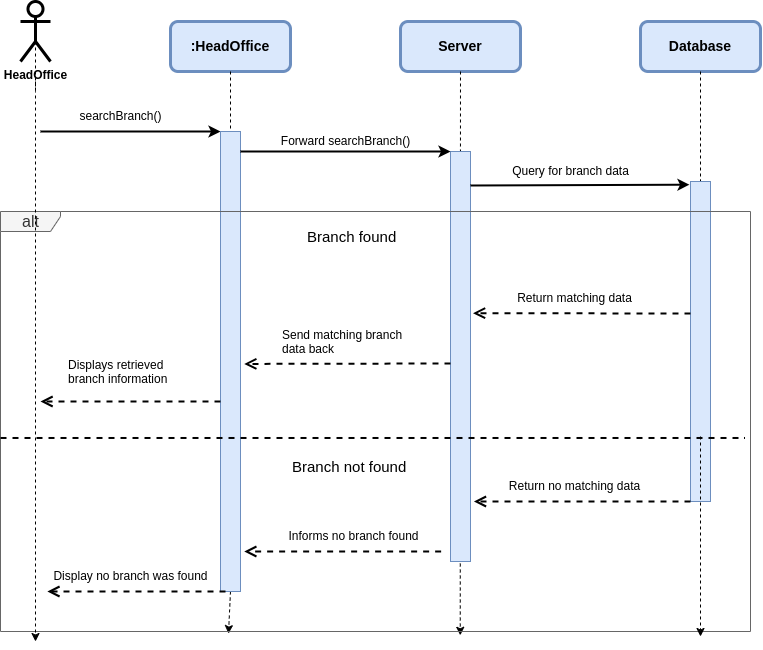

The diagram above was exported from draw.io. Its source (the exported page's mxGraphModel, read from the mxfile embedded in the PNG):
<mxGraphModel dx="1078" dy="765" grid="1" gridSize="10" guides="1" tooltips="1" connect="1" arrows="1" fold="1" page="1" pageScale="1" pageWidth="850" pageHeight="1100" background="#ffffff" math="0" shadow="0">
  <root>
    <mxCell id="0" />
    <mxCell id="1" parent="0" />
    <mxCell id="39" value="&lt;b&gt;HeadOffice&lt;br&gt;&lt;/b&gt;" style="shape=umlActor;verticalLabelPosition=bottom;verticalAlign=top;html=1;outlineConnect=0;strokeWidth=3;rounded=1;" parent="1" vertex="1">
      <mxGeometry x="60" y="20" width="30" height="60" as="geometry" />
    </mxCell>
    <mxCell id="41" value="" style="endArrow=classic;html=1;strokeWidth=2;" parent="1" edge="1">
      <mxGeometry relative="1" as="geometry">
        <mxPoint x="80" y="150" as="sourcePoint" />
        <mxPoint x="260" y="150" as="targetPoint" />
      </mxGeometry>
    </mxCell>
    <mxCell id="42" value="searchBranch()" style="text;html=1;align=center;verticalAlign=middle;resizable=0;points=[];autosize=1;strokeColor=none;fillColor=none;" parent="1" vertex="1">
      <mxGeometry x="105" y="120" width="110" height="30" as="geometry" />
    </mxCell>
    <mxCell id="43" value="&lt;span style=&quot;font-size: 14px;&quot;&gt;&lt;b style=&quot;&quot;&gt;&lt;font style=&quot;&quot; color=&quot;#000000&quot;&gt;:HeadOffice&lt;/font&gt;&lt;/b&gt;&lt;/span&gt;" style="rounded=1;whiteSpace=wrap;html=1;strokeWidth=3;fillColor=#dae8fc;strokeColor=#6c8ebf;" parent="1" vertex="1">
      <mxGeometry x="210" y="40" width="120" height="50" as="geometry" />
    </mxCell>
    <mxCell id="44" style="edgeStyle=none;html=1;exitX=0.5;exitY=1;exitDx=0;exitDy=0;dashed=1;strokeWidth=1;startArrow=none;entryX=0.304;entryY=1.005;entryDx=0;entryDy=0;entryPerimeter=0;" parent="1" source="49" target="60" edge="1">
      <mxGeometry relative="1" as="geometry">
        <mxPoint x="270" y="730" as="targetPoint" />
        <Array as="points" />
        <mxPoint x="85" y="60" as="sourcePoint" />
      </mxGeometry>
    </mxCell>
    <mxCell id="45" value="&lt;span style=&quot;font-size: 14px;&quot;&gt;&lt;b&gt;&lt;font color=&quot;#000000&quot;&gt;Server&lt;/font&gt;&lt;/b&gt;&lt;/span&gt;" style="rounded=1;whiteSpace=wrap;html=1;strokeWidth=3;fillColor=#dae8fc;strokeColor=#6c8ebf;" parent="1" vertex="1">
      <mxGeometry x="440" y="40" width="120" height="50" as="geometry" />
    </mxCell>
    <mxCell id="46" style="edgeStyle=none;html=1;dashed=1;strokeWidth=1;entryX=0.613;entryY=1.009;entryDx=0;entryDy=0;entryPerimeter=0;" parent="1" source="45" target="60" edge="1">
      <mxGeometry relative="1" as="geometry">
        <mxPoint x="500" y="720" as="targetPoint" />
        <Array as="points" />
        <mxPoint x="480" y="100" as="sourcePoint" />
      </mxGeometry>
    </mxCell>
    <mxCell id="47" value="" style="html=1;points=[];perimeter=orthogonalPerimeter;fontSize=13;fillColor=#dae8fc;strokeColor=#6c8ebf;" parent="1" vertex="1">
      <mxGeometry x="490" y="170" width="20" height="410" as="geometry" />
    </mxCell>
    <mxCell id="48" value="" style="edgeStyle=none;html=1;exitX=0.5;exitY=1;exitDx=0;exitDy=0;dashed=1;strokeWidth=1;endArrow=none;" parent="1" source="43" target="49" edge="1">
      <mxGeometry relative="1" as="geometry">
        <mxPoint x="270" y="570" as="targetPoint" />
        <Array as="points" />
        <mxPoint x="270" y="90" as="sourcePoint" />
      </mxGeometry>
    </mxCell>
    <mxCell id="49" value="" style="html=1;points=[];perimeter=orthogonalPerimeter;fontSize=13;fillColor=#dae8fc;strokeColor=#6c8ebf;" parent="1" vertex="1">
      <mxGeometry x="260" y="150" width="20" height="460" as="geometry" />
    </mxCell>
    <mxCell id="50" value="" style="endArrow=classic;html=1;strokeWidth=2;" parent="1" edge="1">
      <mxGeometry relative="1" as="geometry">
        <mxPoint x="280" y="170" as="sourcePoint" />
        <mxPoint x="490" y="170" as="targetPoint" />
        <Array as="points">
          <mxPoint x="380" y="170" />
        </Array>
      </mxGeometry>
    </mxCell>
    <mxCell id="51" value="Forward searchBranch()" style="text;html=1;align=center;verticalAlign=middle;resizable=0;points=[];autosize=1;strokeColor=none;fillColor=none;" parent="1" vertex="1">
      <mxGeometry x="310" y="145" width="150" height="30" as="geometry" />
    </mxCell>
    <mxCell id="52" value="&lt;span style=&quot;font-size: 14px;&quot;&gt;&lt;b style=&quot;&quot;&gt;&lt;font color=&quot;#000000&quot;&gt;Database&lt;/font&gt;&lt;/b&gt;&lt;/span&gt;" style="rounded=1;whiteSpace=wrap;html=1;strokeWidth=3;fillColor=#dae8fc;strokeColor=#6c8ebf;" parent="1" vertex="1">
      <mxGeometry x="680" y="40" width="120" height="50" as="geometry" />
    </mxCell>
    <mxCell id="53" value="" style="endArrow=classic;html=1;strokeWidth=2;entryX=-0.05;entryY=0.01;entryDx=0;entryDy=0;entryPerimeter=0;" parent="1" target="56" edge="1">
      <mxGeometry relative="1" as="geometry">
        <mxPoint x="510" y="204" as="sourcePoint" />
        <mxPoint x="719.16" y="200.00000000000003" as="targetPoint" />
      </mxGeometry>
    </mxCell>
    <mxCell id="55" value="" style="edgeStyle=none;html=1;dashed=1;strokeWidth=1;exitX=0.5;exitY=1;exitDx=0;exitDy=0;endArrow=none;" parent="1" source="52" target="56" edge="1">
      <mxGeometry relative="1" as="geometry">
        <mxPoint x="740" y="720" as="targetPoint" />
        <Array as="points" />
        <mxPoint x="740" y="90" as="sourcePoint" />
      </mxGeometry>
    </mxCell>
    <mxCell id="56" value="" style="html=1;points=[];perimeter=orthogonalPerimeter;fontSize=13;fillColor=#dae8fc;strokeColor=#6c8ebf;" parent="1" vertex="1">
      <mxGeometry x="730" y="200" width="20" height="320" as="geometry" />
    </mxCell>
    <mxCell id="57" value="" style="edgeStyle=none;html=1;dashed=1;strokeWidth=1;startArrow=none;endArrow=none;" parent="1" edge="1">
      <mxGeometry relative="1" as="geometry">
        <mxPoint x="75" y="110" as="targetPoint" />
        <Array as="points" />
        <mxPoint x="75" y="100" as="sourcePoint" />
      </mxGeometry>
    </mxCell>
    <mxCell id="59" value="Query for branch data" style="text;html=1;align=center;verticalAlign=middle;resizable=0;points=[];autosize=1;strokeColor=none;fillColor=none;" parent="1" vertex="1">
      <mxGeometry x="540" y="175" width="140" height="30" as="geometry" />
    </mxCell>
    <mxCell id="60" value="&lt;font style=&quot;font-size: 16px;&quot;&gt;alt&lt;/font&gt;" style="shape=umlFrame;tabWidth=110;tabHeight=30;tabPosition=left;html=1;boundedLbl=1;labelInHeader=1;width=60;height=20;rounded=0;shadow=0;glass=0;sketch=0;fontSize=15;fillColor=#f5f5f5;fontColor=#333333;strokeColor=#666666;" parent="1" vertex="1">
      <mxGeometry x="40" y="230" width="750" height="420" as="geometry" />
    </mxCell>
    <mxCell id="61" value="Branch found" style="text;rounded=0;shadow=0;glass=0;sketch=0;fontSize=15;" parent="60" vertex="1">
      <mxGeometry width="100" height="20" relative="1" as="geometry">
        <mxPoint x="305" y="10" as="offset" />
      </mxGeometry>
    </mxCell>
    <mxCell id="62" value="" style="line;strokeWidth=2;dashed=1;labelPosition=center;verticalLabelPosition=bottom;align=left;verticalAlign=top;spacingLeft=20;spacingTop=15;rounded=0;shadow=0;glass=0;sketch=0;fontSize=16;" parent="60" vertex="1">
      <mxGeometry x="0.001313293448125639" y="218.07891875356876" width="744.4444444444443" height="16.800000000000004" as="geometry" />
    </mxCell>
    <mxCell id="63" value="Branch not found" style="text;rounded=0;shadow=0;glass=0;sketch=0;fontSize=15;" parent="60" vertex="1">
      <mxGeometry width="100" height="60" relative="1" as="geometry">
        <mxPoint x="290" y="240" as="offset" />
      </mxGeometry>
    </mxCell>
    <mxCell id="64" value="Return matching data" style="text;html=1;align=center;verticalAlign=middle;resizable=0;points=[];autosize=1;strokeColor=none;fillColor=none;" parent="60" vertex="1">
      <mxGeometry x="503.7508522727272" y="71.70439024390245" width="140" height="30" as="geometry" />
    </mxCell>
    <mxCell id="65" value="" style="html=1;verticalAlign=bottom;endArrow=open;dashed=1;endSize=8;strokeWidth=2;fontSize=13;entryX=1.042;entryY=0.315;entryDx=0;entryDy=0;entryPerimeter=0;" parent="60" edge="1">
      <mxGeometry x="0.4222" relative="1" as="geometry">
        <mxPoint x="690" y="102" as="sourcePoint" />
        <mxPoint x="472.5058522727271" y="101.70170731707324" as="targetPoint" />
        <mxPoint as="offset" />
      </mxGeometry>
    </mxCell>
    <mxCell id="66" value="Send matching branch&lt;br&gt;data back" style="text;whiteSpace=wrap;html=1;" parent="60" vertex="1">
      <mxGeometry x="280.0034172077922" y="110.00390243902437" width="233.7662337662337" height="59.99999999999999" as="geometry" />
    </mxCell>
    <mxCell id="67" value="" style="html=1;verticalAlign=bottom;endArrow=open;dashed=1;endSize=8;strokeWidth=2;fontSize=13;entryX=1.042;entryY=0.315;entryDx=0;entryDy=0;entryPerimeter=0;" parent="60" edge="1">
      <mxGeometry x="0.4222" relative="1" as="geometry">
        <mxPoint x="450" y="152" as="sourcePoint" />
        <mxPoint x="243.75085227272717" y="152.42853658536586" as="targetPoint" />
        <mxPoint as="offset" />
      </mxGeometry>
    </mxCell>
    <mxCell id="68" value="" style="html=1;verticalAlign=bottom;endArrow=open;dashed=1;endSize=8;strokeWidth=2;fontSize=13;" parent="60" edge="1">
      <mxGeometry x="0.4222" relative="1" as="geometry">
        <mxPoint x="220" y="190" as="sourcePoint" />
        <mxPoint x="40" y="190" as="targetPoint" />
        <mxPoint as="offset" />
      </mxGeometry>
    </mxCell>
    <mxCell id="69" value="Displays retrieved&amp;nbsp;&lt;br&gt;branch information" style="text;whiteSpace=wrap;html=1;" parent="60" vertex="1">
      <mxGeometry x="65.62341720779219" y="139.99951219512192" width="233.7662337662337" height="59.99999999999999" as="geometry" />
    </mxCell>
    <mxCell id="70" value="" style="html=1;verticalAlign=bottom;endArrow=open;dashed=1;endSize=8;strokeWidth=2;fontSize=13;entryX=1.042;entryY=0.315;entryDx=0;entryDy=0;entryPerimeter=0;" parent="60" edge="1">
      <mxGeometry x="0.4222" relative="1" as="geometry">
        <mxPoint x="690" y="290" as="sourcePoint" />
        <mxPoint x="473.43585227272706" y="290.0017073170732" as="targetPoint" />
        <mxPoint as="offset" />
        <Array as="points" />
      </mxGeometry>
    </mxCell>
    <mxCell id="71" value="Return no matching data" style="text;html=1;align=center;verticalAlign=middle;resizable=0;points=[];autosize=1;strokeColor=none;fillColor=none;" parent="60" vertex="1">
      <mxGeometry x="498.7483522727272" y="260.00439024390244" width="150" height="30" as="geometry" />
    </mxCell>
    <mxCell id="72" value="" style="html=1;verticalAlign=bottom;endArrow=open;dashed=1;endSize=8;strokeWidth=2;fontSize=13;" parent="60" edge="1">
      <mxGeometry x="0.4222" relative="1" as="geometry">
        <mxPoint x="440.625" y="340.0090243902439" as="sourcePoint" />
        <mxPoint x="243.75" y="340" as="targetPoint" />
        <mxPoint as="offset" />
        <Array as="points" />
      </mxGeometry>
    </mxCell>
    <mxCell id="73" value="Informs no branch found" style="text;html=1;align=center;verticalAlign=middle;resizable=0;points=[];autosize=1;strokeColor=none;fillColor=none;" parent="60" vertex="1">
      <mxGeometry x="277.8133522727272" y="310.00439024390244" width="150" height="30" as="geometry" />
    </mxCell>
    <mxCell id="74" value="" style="html=1;verticalAlign=bottom;endArrow=open;dashed=1;endSize=8;strokeWidth=2;fontSize=13;" parent="60" edge="1">
      <mxGeometry x="0.4222" relative="1" as="geometry">
        <mxPoint x="225" y="380" as="sourcePoint" />
        <mxPoint x="46.875" y="380" as="targetPoint" />
        <mxPoint as="offset" />
        <Array as="points" />
      </mxGeometry>
    </mxCell>
    <mxCell id="75" value="Display no branch was found" style="text;html=1;align=center;verticalAlign=middle;resizable=0;points=[];autosize=1;strokeColor=none;fillColor=none;" parent="60" vertex="1">
      <mxGeometry x="39.99585227272718" y="350.00439024390244" width="180" height="30" as="geometry" />
    </mxCell>
    <mxCell id="40" style="edgeStyle=none;html=1;dashed=1;strokeWidth=1;startArrow=none;" parent="60" edge="1">
      <mxGeometry relative="1" as="geometry">
        <mxPoint x="35" y="430" as="targetPoint" />
        <Array as="points">
          <mxPoint x="35" y="-130" />
        </Array>
        <mxPoint x="35" y="-170" as="sourcePoint" />
      </mxGeometry>
    </mxCell>
    <mxCell id="54" style="edgeStyle=none;html=1;dashed=1;strokeWidth=1;startArrow=none;" parent="60" edge="1">
      <mxGeometry relative="1" as="geometry">
        <mxPoint x="700" y="425" as="targetPoint" />
        <Array as="points">
          <mxPoint x="700" y="425" />
        </Array>
        <mxPoint x="700" y="225" as="sourcePoint" />
      </mxGeometry>
    </mxCell>
  </root>
</mxGraphModel>